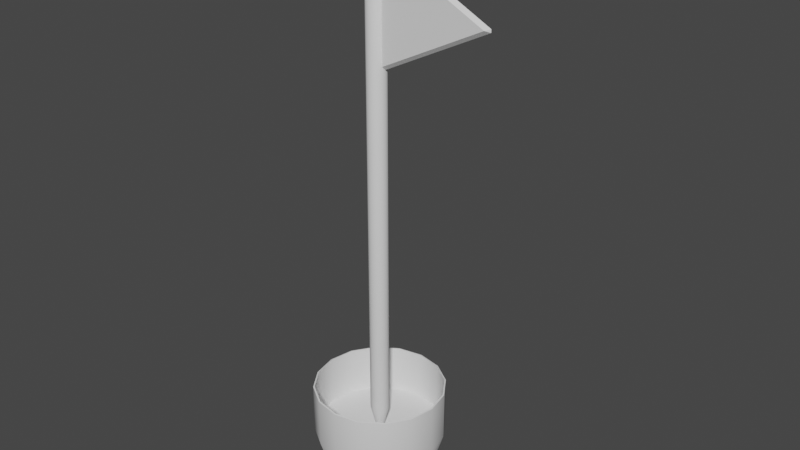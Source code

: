# Source: Flag.blend  (saved by Blender 2.90.8; exported with 4.5.12 LTS)
import bpy
from mathutils import Matrix  # noqa: F401  (used for matrix-valued properties, if any)

bpy.ops.wm.read_factory_settings(use_empty=True)
scene = bpy.context.scene
scene.name = 'Scene'

# ---- collections
col_collection = bpy.data.collections.new('Collection'); scene.collection.children.link(col_collection)

# ---- node groups
ng_auto_smooth = bpy.data.node_groups.new('Auto Smooth', 'GeometryNodeTree')
_s = ng_auto_smooth.interface.new_socket(name='Geometry', in_out='OUTPUT', socket_type='NodeSocketGeometry')
_s = ng_auto_smooth.interface.new_socket(name='Geometry', in_out='INPUT', socket_type='NodeSocketGeometry')
_s = ng_auto_smooth.interface.new_socket(name='Angle', in_out='INPUT', socket_type='NodeSocketFloat')
_s.subtype = 'ANGLE'
_s.min_value = 0.0
_s.max_value = 3.142
ng_auto_smooth.is_modifier = True
_N = ng_auto_smooth.nodes; _L = ng_auto_smooth.links
n0 = _N.new('NodeGroupOutput'); n0.name = 'Group Output'; n0.location = (480, -100)
n1 = _N.new('NodeGroupInput'); n1.name = 'Group Input'; n1.location = (-420, -300)
n2 = _N.new('NodeGroupInput'); n2.name = 'Group Input.001'; n2.location = (-60, -100)
n3 = _N.new('GeometryNodeSetShadeSmooth'); n3.name = 'Set Shade Smooth'; n3.location = (120, -100)
n3.domain = 'EDGE'
n4 = _N.new('GeometryNodeSetShadeSmooth'); n4.name = 'Set Shade Smooth.001'; n4.location = (300, -100)
n5 = _N.new('GeometryNodeInputMeshEdgeAngle'); n5.name = 'Edge Angle'; n5.location = (-420, -220)
n6 = _N.new('GeometryNodeInputEdgeSmooth'); n6.name = 'Is Edge Smooth'; n6.location = (-60, -160)
n7 = _N.new('GeometryNodeInputShadeSmooth'); n7.name = 'Is Face Smooth'; n7.location = (-240, -340)
n8 = _N.new('FunctionNodeBooleanMath'); n8.name = 'Boolean Math'; n8.location = (-60, -220)
n9 = _N.new('FunctionNodeCompare'); n9.name = 'Compare'; n9.location = (-240, -180)
n9.operation = 'LESS_EQUAL'
_L.new(n5.outputs[0], n9.inputs[0])
_L.new(n4.outputs[0], n0.inputs[0])
_L.new(n1.outputs[1], n9.inputs[1])
_L.new(n9.outputs[0], n8.inputs[0])
_L.new(n7.outputs[0], n8.inputs[1])
_L.new(n2.outputs[0], n3.inputs[0])
_L.new(n6.outputs[0], n3.inputs[1])
_L.new(n3.outputs[0], n4.inputs[0])
_L.new(n8.outputs[0], n3.inputs[2])
n0.is_active_output = True

# ---- world
world_world = bpy.data.worlds.new('World'); scene.world = world_world
world_world.use_nodes = True; world_world.node_tree.nodes.clear()
_N = world_world.node_tree.nodes; _L = world_world.node_tree.links
n0 = _N.new('ShaderNodeOutputWorld'); n0.name = 'World Output'; n0.location = (300, 300)
n1 = _N.new('ShaderNodeBackground'); n1.name = 'Background'; n1.location = (10, 300)
n1.inputs[0].default_value = (0.05088, 0.05088, 0.05088, 1.0)
_L.new(n1.outputs[0], n0.inputs[0])
n0.is_active_output = True
world_world.color = (0.05088, 0.05088, 0.05088)
world_world.use_sun_shadow = False
world_world.sun_shadow_jitter_overblur = 0.0

# ---- meshes
me_cylinder = bpy.data.meshes.new('Cylinder')
me_cylinder.from_pydata([(8.315e-07, 0.4218, -2.889), (2.083e-08, 0.4409, 52.08), (0.1614, 0.3897, -2.889), (0.1687, 0.4074, 52.08), (0.2982, 0.2982, -2.889), (0.3118, 0.3118, 52.08), (0.3897, 0.1614, -2.889), (0.4074, 0.1687, 52.08), (0.4218, -1.844e-08, -2.889), (0.4409, -1.303e-08, 52.08), (0.3897, -0.1614, -2.889), (0.4074, -0.1687, 52.08), (0.2982, -0.2982, -2.889), (0.3118, -0.3118, 52.08), (0.1614, -0.3897, -2.889), (0.1687, -0.4074, 52.08), (8.952e-07, -0.4218, -2.889), (8.74e-08, -0.4409, 52.08), (-0.1614, -0.3897, -2.889), (-0.1687, -0.4074, 52.08), (-0.2982, -0.2982, -2.889), (-0.3118, -0.3118, 52.08), (-0.3897, -0.1614, -2.889), (-0.4074, -0.1687, 52.08), (-0.4218, 5.03e-09, -2.889), (-0.4409, 1.151e-08, 52.08), (-0.3897, 0.1614, -2.889), (-0.4074, 0.1687, 52.08), (-0.2982, 0.2982, -2.889), (-0.3118, 0.3118, 52.08), (-0.1614, 0.3897, -2.889), (-0.1687, 0.4074, 52.08), (0.0, 1.0, 50.56), (0.3827, 0.9239, 50.56), (0.7071, 0.7071, 50.56), (0.9239, 0.3827, 50.56), (1.0, -4.371e-08, 50.56), (0.9239, -0.3827, 50.56), (0.7071, -0.7071, 50.56), (0.3827, -0.9239, 50.56), (1.51e-07, -1.0, 50.56), (-0.3827, -0.9239, 50.56), (-0.7071, -0.7071, 50.56), (-0.9239, -0.3827, 50.56), (-1.0, 1.192e-08, 50.56), (-0.9239, 0.3827, 50.56), (-0.7071, 0.7071, 50.56), (-0.3827, 0.9239, 50.56), (2.001e-06, 6.788, -2.889), (2.597, 6.271, -2.889), (4.799, 4.799, -2.889), (6.271, 2.597, -2.889), (6.788, 4.313e-08, -2.889), (6.271, -2.597, -2.889), (4.799, -4.799, -2.889), (2.597, -6.271, -2.889), (1.819e-06, -6.788, -2.889), (-2.597, -6.271, -2.889), (-4.799, -4.799, -2.889), (-6.271, -2.597, -2.889), (-6.788, 4.976e-07, -2.889), (-6.271, 2.597, -2.889), (-4.799, 4.799, -2.889), (-2.597, 6.271, -2.889), (2.012e-06, 6.937, -2.934), (2.655, 6.409, -2.934), (4.905, 4.905, -2.934), (6.409, 2.655, -2.934), (6.937, 4.47e-08, -2.934), (6.409, -2.655, -2.934), (4.905, -4.905, -2.934), (2.655, -6.409, -2.934), (1.852e-06, -6.937, -2.934), (-2.655, -6.409, -2.934), (-4.905, -4.905, -2.934), (-6.409, -2.655, -2.934), (-6.937, 5.038e-07, -2.934), (-6.409, 2.655, -2.934), (-4.905, 4.905, -2.934), (-2.655, 6.409, -2.934), (2.735e-06, 5.272, -8.355), (2.017, 4.87, -8.355), (3.728, 3.728, -8.355), (4.87, 2.017, -8.355), (5.272, 3.042e-08, -8.355), (4.87, -2.017, -8.355), (3.728, -3.728, -8.355), (2.017, -4.87, -8.355), (2.63e-06, -5.272, -8.355), (-2.017, -4.87, -8.355), (-3.728, -3.728, -8.355), (-4.87, -2.017, -8.355), (-5.272, 3.745e-07, -8.355), (-4.87, 2.017, -8.355), (-3.728, 3.728, -8.355), (-2.017, 4.87, -8.355), (0.3827, 0.9239, -0.4456), (0.7071, 0.7071, -0.4456), (0.9239, 0.3827, -0.4456), (1.0, -4.371e-08, -0.4456), (0.9239, -0.3827, -0.4456), (0.7071, -0.7071, -0.4456), (0.3827, -0.9239, -0.4456), (1.51e-07, -1.0, -0.4456), (-0.3827, -0.9239, -0.4456), (-0.7071, -0.7071, -0.4456), (-0.9239, -0.3827, -0.4456), (-1.0, 1.192e-08, -0.4456), (-0.9239, 0.3827, -0.4456), (-0.7071, 0.7071, -0.4456), (-0.3827, 0.9239, -0.4456), (0.0, 1.0, -0.4456), (1.404e-06, 6.788, 2.44), (2.597, 6.271, 2.44), (4.799, 4.799, 2.44), (6.271, 2.597, 2.44), (6.788, -1.494e-06, 2.44), (6.271, -2.597, 2.44), (4.799, -4.799, 2.44), (2.597, -6.271, 2.44), (1.222e-06, -6.788, 2.44), (-2.597, -6.271, 2.44), (-4.799, -4.799, 2.44), (-6.271, -2.597, 2.44), (-6.788, -1.04e-06, 2.44), (-6.271, 2.597, 2.44), (-4.799, 4.799, 2.44), (-2.597, 6.271, 2.44), (2.655, -6.409, 2.395), (-4.905, 4.905, 2.395), (4.905, -4.905, 2.395), (-6.409, 2.655, 2.395), (6.409, -2.655, 2.395), (-6.937, -1.033e-06, 2.395), (6.937, -1.492e-06, 2.395), (-6.409, -2.655, 2.395), (6.409, 2.655, 2.395), (-4.905, -4.905, 2.395), (4.905, 4.905, 2.395), (1.254e-06, -6.937, 2.395), (-2.655, -6.409, 2.395), (-2.655, 6.409, 2.395), (1.415e-06, 6.937, 2.395), (2.655, 6.409, 2.395)], [], [(32, 1, 3, 33), (33, 3, 5, 34), (34, 5, 7, 35), (35, 7, 9, 36), (36, 9, 11, 37), (37, 11, 13, 38), (38, 13, 15, 39), (39, 15, 17, 40), (40, 17, 19, 41), (41, 19, 21, 42), (42, 21, 23, 43), (43, 23, 25, 44), (44, 25, 27, 45), (45, 27, 29, 46), (3, 1, 31, 29, 27, 25, 23, 21, 19, 17, 15, 13, 11, 9, 7, 5), (46, 29, 31, 47), (47, 31, 1, 32), (110, 47, 32, 111), (109, 46, 47, 110), (108, 45, 46, 109), (107, 44, 45, 108), (106, 43, 44, 107), (105, 42, 43, 106), (104, 41, 42, 105), (103, 40, 41, 104), (102, 39, 40, 103), (101, 38, 39, 102), (100, 37, 38, 101), (99, 36, 37, 100), (98, 35, 36, 99), (97, 34, 35, 98), (96, 33, 34, 97), (111, 32, 33, 96), (4, 6, 51, 50), (28, 30, 63, 62), (18, 20, 58, 57), (8, 10, 53, 52), (22, 24, 60, 59), (12, 14, 55, 54), (2, 4, 50, 49), (26, 28, 62, 61), (16, 18, 57, 56), (6, 8, 52, 51), (30, 0, 48, 63), (20, 22, 59, 58), (10, 12, 54, 53), (24, 26, 61, 60), (0, 2, 49, 48), (14, 16, 56, 55), (77, 76, 133, 131), (51, 52, 116, 115), (76, 75, 135, 133), (50, 51, 115, 114), (75, 74, 137, 135), (63, 48, 112, 127), (49, 50, 114, 113), (74, 73, 140, 137), (62, 63, 127, 126), (48, 49, 113, 112), (73, 72, 139, 140), (61, 62, 126, 125), (72, 71, 128, 139), (60, 61, 125, 124), (71, 70, 130, 128), (59, 60, 124, 123), (71, 72, 88, 87), (80, 81, 82, 83, 84, 85, 86, 87, 88, 89, 90, 91, 92, 93, 94, 95), (64, 65, 81, 80), (76, 77, 93, 92), (69, 70, 86, 85), (74, 75, 91, 90), (79, 64, 80, 95), (67, 68, 84, 83), (72, 73, 89, 88), (77, 78, 94, 93), (65, 66, 82, 81), (70, 71, 87, 86), (75, 76, 92, 91), (68, 69, 85, 84), (73, 74, 90, 89), (78, 79, 95, 94), (66, 67, 83, 82), (0, 111, 96, 2), (2, 96, 97, 4), (4, 97, 98, 6), (6, 98, 99, 8), (8, 99, 100, 10), (10, 100, 101, 12), (12, 101, 102, 14), (14, 102, 103, 16), (16, 103, 104, 18), (18, 104, 105, 20), (20, 105, 106, 22), (22, 106, 107, 24), (24, 107, 108, 26), (26, 108, 109, 28), (28, 109, 110, 30), (30, 110, 111, 0), (119, 120, 139, 128), (126, 127, 141, 129), (118, 119, 128, 130), (125, 126, 129, 131), (117, 118, 130, 132), (124, 125, 131, 133), (116, 117, 132, 134), (123, 124, 133, 135), (115, 116, 134, 136), (122, 123, 135, 137), (114, 115, 136, 138), (121, 122, 137, 140), (113, 114, 138, 143), (120, 121, 140, 139), (127, 112, 142, 141), (112, 113, 143, 142), (52, 53, 117, 116), (78, 77, 131, 129), (53, 54, 118, 117), (65, 64, 142, 143), (79, 78, 129, 141), (54, 55, 119, 118), (66, 65, 143, 138), (64, 79, 141, 142), (55, 56, 120, 119), (67, 66, 138, 136), (56, 57, 121, 120), (68, 67, 136, 134), (57, 58, 122, 121), (69, 68, 134, 132), (58, 59, 123, 122), (70, 69, 132, 130)])
me_cylinder.polygons.foreach_set('use_smooth', [True] * 130)
_uv = me_cylinder.uv_layers.new(name='UVMap')
_uv.uv.foreach_set('vector', [1.0, 0.9857, 1.0, 1.0, 0.9375, 1.0, 0.9375, 0.9857, 0.9375, 0.9857, 0.9375, 1.0, 0.875, 1.0, 0.875, 0.9857, 0.875, 0.9857, 0.875, 1.0, 0.8125, 1.0, 0.8125, 0.9857, 0.8125, 0.9857, 0.8125, 1.0, 0.75, 1.0, 0.75, 0.9857, 0.75, 0.9857, 0.75, 1.0, 0.6875, 1.0, 0.6875, 0.9857, 0.6875, 0.9857, 0.6875, 1.0, 0.625, 1.0, 0.625, 0.9857, 0.625, 0.9857, 0.625, 1.0, 0.5625, 1.0, 0.5625, 0.9857, 0.5625, 0.9857, 0.5625, 1.0, 0.5, 1.0, 0.5, 0.9857, 0.5, 0.9857, 0.5, 1.0, 0.4375, 1.0, 0.4375, 0.9857, 0.4375, 0.9857, 0.4375, 1.0, 0.375, 1.0, 0.375, 0.9857, 0.375, 0.9857, 0.375, 1.0, 0.3125, 1.0, 0.3125, 0.9857, 0.3125, 0.9857, 0.3125, 1.0, 0.25, 1.0, 0.25, 0.9857, 0.25, 0.9857, 0.25, 1.0, 0.1875, 1.0, 0.1875, 0.9857, 0.1875, 0.9857, 0.1875, 1.0, 0.125, 1.0, 0.125, 0.9857, 0.3418, 0.4717, 0.25, 0.49, 0.1582, 0.4717, 0.08029, 0.4197, 0.02827, 0.3418, 0.01, 0.25, 0.02827, 0.1582, 0.08029, 0.08029, 0.1582, 0.02827, 0.25, 0.01, 0.3418, 0.02827, 0.4197, 0.08029, 0.4717, 0.1582, 0.49, 0.25, 0.4717, 0.3418, 0.4197, 0.4197, 0.125, 0.9857, 0.125, 1.0, 0.0625, 1.0, 0.0625, 0.9857, 0.0625, 0.9857, 0.0625, 1.0, 0.0, 1.0, 0.0, 0.9857, 0.0625, 0.5052, 0.0625, 0.9857, 0.0, 0.9857, 0.0, 0.5052, 0.125, 0.5052, 0.125, 0.9857, 0.0625, 0.9857, 0.0625, 0.5052, 0.1875, 0.5052, 0.1875, 0.9857, 0.125, 0.9857, 0.125, 0.5052, 0.25, 0.5052, 0.25, 0.9857, 0.1875, 0.9857, 0.1875, 0.5052, 0.3125, 0.5052, 0.3125, 0.9857, 0.25, 0.9857, 0.25, 0.5052, 0.375, 0.5052, 0.375, 0.9857, 0.3125, 0.9857, 0.3125, 0.5052, 0.4375, 0.5052, 0.4375, 0.9857, 0.375, 0.9857, 0.375, 0.5052, 0.5, 0.5052, 0.5, 0.9857, 0.4375, 0.9857, 0.4375, 0.5052, 0.5625, 0.5052, 0.5625, 0.9857, 0.5, 0.9857, 0.5, 0.5052, 0.625, 0.5052, 0.625, 0.9857, 0.5625, 0.9857, 0.5625, 0.5052, 0.6875, 0.5052, 0.6875, 0.9857, 0.625, 0.9857, 0.625, 0.5052, 0.75, 0.5052, 0.75, 0.9857, 0.6875, 0.9857, 0.6875, 0.5052, 0.8125, 0.5052, 0.8125, 0.9857, 0.75, 0.9857, 0.75, 0.5052, 0.875, 0.5052, 0.875, 0.9857, 0.8125, 0.9857, 0.8125, 0.5052, 0.9375, 0.5052, 0.9375, 0.9857, 0.875, 0.9857, 0.875, 0.5052, 1.0, 0.5052, 1.0, 0.9857, 0.9375, 0.9857, 0.9375, 0.5052, 0.875, 0.5, 0.8125, 0.5, 0.8125, 0.5, 0.875, 0.5, 0.125, 0.5, 0.0625, 0.5, 0.0625, 0.5, 0.125, 0.5, 0.4375, 0.5, 0.375, 0.5, 0.375, 0.5, 0.4375, 0.5, 0.75, 0.5, 0.6875, 0.5, 0.6875, 0.5, 0.75, 0.5, 0.3125, 0.5, 0.25, 0.5, 0.25, 0.5, 0.3125, 0.5, 0.625, 0.5, 0.5625, 0.5, 0.5625, 0.5, 0.625, 0.5, 0.9375, 0.5, 0.875, 0.5, 0.875, 0.5, 0.9375, 0.5, 0.1875, 0.5, 0.125, 0.5, 0.125, 0.5, 0.1875, 0.5, 0.5, 0.5, 0.4375, 0.5, 0.4375, 0.5, 0.5, 0.5, 0.8125, 0.5, 0.75, 0.5, 0.75, 0.5, 0.8125, 0.5, 0.0625, 0.5, 0.0, 0.5, 0.0, 0.5, 0.0625, 0.5, 0.375, 0.5, 0.3125, 0.5, 0.3125, 0.5, 0.375, 0.5, 0.6875, 0.5, 0.625, 0.5, 0.625, 0.5, 0.6875, 0.5, 0.25, 0.5, 0.1875, 0.5, 0.1875, 0.5, 0.25, 0.5, 1.0, 0.5, 0.9375, 0.5, 0.9375, 0.5, 1.0, 0.5, 0.5625, 0.5, 0.5, 0.5, 0.5, 0.5, 0.5625, 0.5, 0.1875, 0.5, 0.25, 0.5, 0.25, 0.5, 0.1875, 0.5, 0.8125, 0.5, 0.75, 0.5, 0.75, 0.5, 0.8125, 0.5, 0.25, 0.5, 0.3125, 0.5, 0.3125, 0.5, 0.25, 0.5, 0.875, 0.5, 0.8125, 0.5, 0.8125, 0.5, 0.875, 0.5, 0.3125, 0.5, 0.375, 0.5, 0.375, 0.5, 0.3125, 0.5, 0.0625, 0.5, 0.0, 0.5, 0.0, 0.5, 0.0625, 0.5, 0.9375, 0.5, 0.875, 0.5, 0.875, 0.5, 0.9375, 0.5, 0.375, 0.5, 0.4375, 0.5, 0.4375, 0.5, 0.375, 0.5, 0.125, 0.5, 0.0625, 0.5, 0.0625, 0.5, 0.125, 0.5, 1.0, 0.5, 0.9375, 0.5, 0.9375, 0.5, 1.0, 0.5, 0.4375, 0.5, 0.5, 0.5, 0.5, 0.5, 0.4375, 0.5, 0.1875, 0.5, 0.125, 0.5, 0.125, 0.5, 0.1875, 0.5, 0.5, 0.5, 0.5625, 0.5, 0.5625, 0.5, 0.5, 0.5, 0.25, 0.5, 0.1875, 0.5, 0.1875, 0.5, 0.25, 0.5, 0.5625, 0.5, 0.625, 0.5, 0.625, 0.5, 0.5625, 0.5, 0.3125, 0.5, 0.25, 0.5, 0.25, 0.5, 0.3125, 0.5, 0.5625, 0.5, 0.5, 0.5, 0.5, 0.5, 0.5625, 0.5, 0.75, 0.49, 0.8418, 0.4717, 0.9197, 0.4197, 0.9717, 0.3418, 0.99, 0.25, 0.9717, 0.1582, 0.9197, 0.08029, 0.8418, 0.02827, 0.75, 0.01, 0.6582, 0.02827, 0.5803, 0.08029, 0.5283, 0.1582, 0.51, 0.25, 0.5283, 0.3418, 0.5803, 0.4197, 0.6582, 0.4717, 1.0, 0.5, 0.9375, 0.5, 0.9375, 0.5, 1.0, 0.5, 0.25, 0.5, 0.1875, 0.5, 0.1875, 0.5, 0.25, 0.5, 0.6875, 0.5, 0.625, 0.5, 0.625, 0.5, 0.6875, 0.5, 0.375, 0.5, 0.3125, 0.5, 0.3125, 0.5, 0.375, 0.5, 0.0625, 0.5, 0.0, 0.5, 0.0, 0.5, 0.0625, 0.5, 0.8125, 0.5, 0.75, 0.5, 0.75, 0.5, 0.8125, 0.5, 0.5, 0.5, 0.4375, 0.5, 0.4375, 0.5, 0.5, 0.5, 0.1875, 0.5, 0.125, 0.5, 0.125, 0.5, 0.1875, 0.5, 0.9375, 0.5, 0.875, 0.5, 0.875, 0.5, 0.9375, 0.5, 0.625, 0.5, 0.5625, 0.5, 0.5625, 0.5, 0.625, 0.5, 0.3125, 0.5, 0.25, 0.5, 0.25, 0.5, 0.3125, 0.5, 0.75, 0.5, 0.6875, 0.5, 0.6875, 0.5, 0.75, 0.5, 0.4375, 0.5, 0.375, 0.5, 0.375, 0.5, 0.4375, 0.5, 0.125, 0.5, 0.0625, 0.5, 0.0625, 0.5, 0.125, 0.5, 0.875, 0.5, 0.8125, 0.5, 0.8125, 0.5, 0.875, 0.5, 1.0, 0.5, 1.0, 0.5052, 0.9375, 0.5052, 0.9375, 0.5, 0.9375, 0.5, 0.9375, 0.5052, 0.875, 0.5052, 0.875, 0.5, 0.875, 0.5, 0.875, 0.5052, 0.8125, 0.5052, 0.8125, 0.5, 0.8125, 0.5, 0.8125, 0.5052, 0.75, 0.5052, 0.75, 0.5, 0.75, 0.5, 0.75, 0.5052, 0.6875, 0.5052, 0.6875, 0.5, 0.6875, 0.5, 0.6875, 0.5052, 0.625, 0.5052, 0.625, 0.5, 0.625, 0.5, 0.625, 0.5052, 0.5625, 0.5052, 0.5625, 0.5, 0.5625, 0.5, 0.5625, 0.5052, 0.5, 0.5052, 0.5, 0.5, 0.5, 0.5, 0.5, 0.5052, 0.4375, 0.5052, 0.4375, 0.5, 0.4375, 0.5, 0.4375, 0.5052, 0.375, 0.5052, 0.375, 0.5, 0.375, 0.5, 0.375, 0.5052, 0.3125, 0.5052, 0.3125, 0.5, 0.3125, 0.5, 0.3125, 0.5052, 0.25, 0.5052, 0.25, 0.5, 0.25, 0.5, 0.25, 0.5052, 0.1875, 0.5052, 0.1875, 0.5, 0.1875, 0.5, 0.1875, 0.5052, 0.125, 0.5052, 0.125, 0.5, 0.125, 0.5, 0.125, 0.5052, 0.0625, 0.5052, 0.0625, 0.5, 0.0625, 0.5, 0.0625, 0.5052, 0.0, 0.5052, 0.0, 0.5, 0.5625, 0.5, 0.5, 0.5, 0.5, 0.5, 0.5625, 0.5, 0.125, 0.5, 0.0625, 0.5, 0.0625, 0.5, 0.125, 0.5, 0.625, 0.5, 0.5625, 0.5, 0.5625, 0.5, 0.625, 0.5, 0.1875, 0.5, 0.125, 0.5, 0.125, 0.5, 0.1875, 0.5, 0.6875, 0.5, 0.625, 0.5, 0.625, 0.5, 0.6875, 0.5, 0.25, 0.5, 0.1875, 0.5, 0.1875, 0.5, 0.25, 0.5, 0.75, 0.5, 0.6875, 0.5, 0.6875, 0.5, 0.75, 0.5, 0.3125, 0.5, 0.25, 0.5, 0.25, 0.5, 0.3125, 0.5, 0.8125, 0.5, 0.75, 0.5, 0.75, 0.5, 0.8125, 0.5, 0.375, 0.5, 0.3125, 0.5, 0.3125, 0.5, 0.375, 0.5, 0.875, 0.5, 0.8125, 0.5, 0.8125, 0.5, 0.875, 0.5, 0.4375, 0.5, 0.375, 0.5, 0.375, 0.5, 0.4375, 0.5, 0.9375, 0.5, 0.875, 0.5, 0.875, 0.5, 0.9375, 0.5, 0.5, 0.5, 0.4375, 0.5, 0.4375, 0.5, 0.5, 0.5, 0.0625, 0.5, 0.0, 0.5, 0.0, 0.5, 0.0625, 0.5, 1.0, 0.5, 0.9375, 0.5, 0.9375, 0.5, 1.0, 0.5, 0.75, 0.5, 0.6875, 0.5, 0.6875, 0.5, 0.75, 0.5, 0.125, 0.5, 0.1875, 0.5, 0.1875, 0.5, 0.125, 0.5, 0.6875, 0.5, 0.625, 0.5, 0.625, 0.5, 0.6875, 0.5, 0.9375, 0.5, 1.0, 0.5, 1.0, 0.5, 0.9375, 0.5, 0.0625, 0.5, 0.125, 0.5, 0.125, 0.5, 0.0625, 0.5, 0.625, 0.5, 0.5625, 0.5, 0.5625, 0.5, 0.625, 0.5, 0.875, 0.5, 0.9375, 0.5, 0.9375, 0.5, 0.875, 0.5, 0.0, 0.5, 0.0625, 0.5, 0.0625, 0.5, 0.0, 0.5, 0.5625, 0.5, 0.5, 0.5, 0.5, 0.5, 0.5625, 0.5, 0.8125, 0.5, 0.875, 0.5, 0.875, 0.5, 0.8125, 0.5, 0.5, 0.5, 0.4375, 0.5, 0.4375, 0.5, 0.5, 0.5, 0.75, 0.5, 0.8125, 0.5, 0.8125, 0.5, 0.75, 0.5, 0.4375, 0.5, 0.375, 0.5, 0.375, 0.5, 0.4375, 0.5, 0.6875, 0.5, 0.75, 0.5, 0.75, 0.5, 0.6875, 0.5, 0.375, 0.5, 0.3125, 0.5, 0.3125, 0.5, 0.375, 0.5, 0.625, 0.5, 0.6875, 0.5, 0.6875, 0.5, 0.625, 0.5])
me_cylinder.use_remesh_fix_poles = True
me_cylinder.use_remesh_preserve_attributes = False
me_cylinder.use_mirror_vertex_groups = False
me_cylinder.update()
me_plane = bpy.data.meshes.new('Plane')
me_plane.from_pydata([(-1.0, -1.0, 0.0), (-1.0, 1.0, 0.0), (1.0, 0.0, 0.0)], [], [(0, 2, 1)])
me_plane.polygons.foreach_set('use_smooth', [True] * 1)
_uv = me_plane.uv_layers.new(name='UVMap')
_uv.uv.foreach_set('vector', [0.0, 0.0, 0.0, 0.0, 0.0, 0.0])
me_plane.use_remesh_fix_poles = True
me_plane.use_remesh_preserve_attributes = False
me_plane.use_mirror_vertex_groups = False
me_plane.update()

# ---- objects
ob_cylinder = bpy.data.objects.new('Cylinder', me_cylinder)
ob_plane = bpy.data.objects.new('Plane', me_plane)

# ---- transforms, parenting, visibility, modifiers, constraints
ob_cylinder.location = (0.0, 0.0, 1.032)
ob_cylinder.lineart.crease_threshold = 0.0
_m = ob_cylinder.modifiers.new('Auto Smooth', 'NODES')
_m.node_group = ng_auto_smooth
_gi = [s.identifier for s in ng_auto_smooth.interface.items_tree if s.item_type == 'SOCKET' and s.in_out == 'INPUT']
_m[_gi[1]] = 0.5236  # Angle
ob_plane.location = (6.301, 0.0, 43.79)
ob_plane.rotation_euler = (1.571, -0.0, 0.0)
ob_plane.scale = (6.425, 6.425, 6.425)
ob_plane.lineart.crease_threshold = 0.0
_m = ob_plane.modifiers.new('Solidify', 'SOLIDIFY')
_m.thickness = 0.11
_m.offset = 0.0
_m = ob_plane.modifiers.new('Bevel', 'BEVEL')
_m.limit_method = 'NONE'
_m = ob_plane.modifiers.new('Auto Smooth', 'NODES')
_m.node_group = ng_auto_smooth
_gi = [s.identifier for s in ng_auto_smooth.interface.items_tree if s.item_type == 'SOCKET' and s.in_out == 'INPUT']
_m[_gi[1]] = 0.5236  # Angle

# ---- collection membership
col_collection.objects.link(ob_cylinder)
col_collection.objects.link(ob_plane)

# ---- scene / render settings (as saved in the file)
scene.frame_start = 1; scene.frame_end = 250; scene.frame_set(1)
scene.render.engine = 'BLENDER_EEVEE_NEXT'
scene.cycles.use_denoising = False
scene.cycles.samples = 128
scene.cycles.sampling_pattern = 'TABULATED_SOBOL'
scene.cycles.use_adaptive_sampling = False
scene.cycles.use_light_tree = False
scene.view_settings.view_transform = 'Filmic'
bpy.context.view_layer.update()

# ---- added for rendering (the .blend has no active camera and no usable light): camera, sun
cam_auto = bpy.data.cameras.new('AutoCamera')
cam_auto.lens = 50.0
cam_auto.sensor_width = 36.0
cam_auto.clip_end = 1054.64
ob_auto_camera = bpy.data.objects.new('AutoCamera', cam_auto)
scene.collection.objects.link(ob_auto_camera)
ob_auto_camera.location = (62.8303, -72.1126, 70.967)
ob_auto_camera.rotation_euler = (1.09748, -7.21219e-08, 0.694738)
scene.camera = ob_auto_camera
light_auto_sun = bpy.data.lights.new('AutoSun', 'SUN')
light_auto_sun.energy = 3.0
light_auto_sun.angle = 0.0523599
ob_auto_sun = bpy.data.objects.new('AutoSun', light_auto_sun)
scene.collection.objects.link(ob_auto_sun)
ob_auto_sun.rotation_euler = (0.872665, 0.174533, 0.523599)
bpy.context.view_layer.update()
